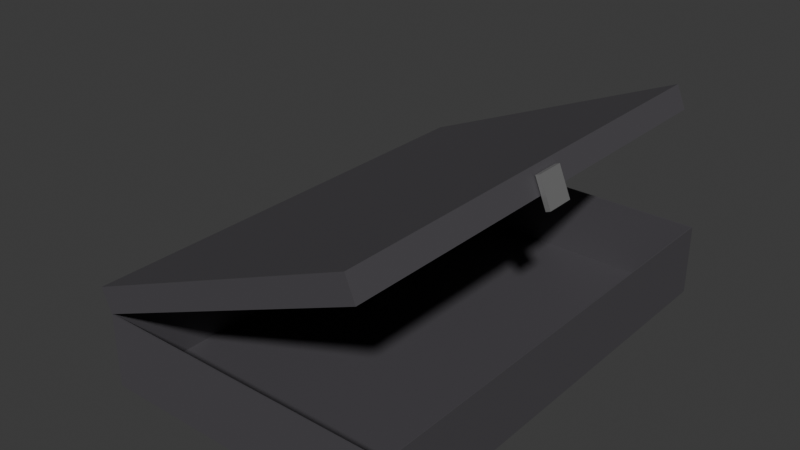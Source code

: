 # Source: Noir_SuitcaseWIP.blend  (saved by Blender 4.5.87; exported with 4.5.12 LTS)
import bpy
from mathutils import Matrix  # noqa: F401  (used for matrix-valued properties, if any)

bpy.ops.wm.read_factory_settings(use_empty=True)
scene = bpy.context.scene
scene.name = 'Scene'

# ---- collections
col_collection = bpy.data.collections.new('Collection'); scene.collection.children.link(col_collection)

# ---- materials (node trees are filled in below, after node groups)
mat_material = bpy.data.materials.new('Material')
mat_material.alpha_threshold = 0.0
mat_material.roughness = 0.5
mat_material.line_color = (0.0, 0.0, 0.0, 1.0)
mat_material_001 = bpy.data.materials.new('Material.001')
mat_material_001.alpha_threshold = 0.0
mat_material_001.roughness = 0.5
mat_material_001.line_color = (0.0, 0.0, 0.0, 1.0)
mat_material_002 = bpy.data.materials.new('Material.002')
mat_material_002.alpha_threshold = 0.0
mat_material_002.roughness = 0.5
mat_material_002.line_color = (0.0, 0.0, 0.0, 1.0)

# ---- material node trees
mat_material.use_nodes = True; mat_material.node_tree.nodes.clear()
_N = mat_material.node_tree.nodes; _L = mat_material.node_tree.links
n0 = _N.new('ShaderNodeOutputMaterial'); n0.name = 'Material Output'; n0.location = (300, 300)
n1 = _N.new('ShaderNodeBsdfPrincipled'); n1.name = 'Principled BSDF'; n1.location = (10, 300)
n1.inputs[0].default_value = (0.07749, 0.07345, 0.08165, 1.0)
n1.inputs[3].default_value = 1.45
_L.new(n1.outputs[0], n0.inputs[0])
n0.is_active_output = True
mat_material_001.use_nodes = True; mat_material_001.node_tree.nodes.clear()
_N = mat_material_001.node_tree.nodes; _L = mat_material_001.node_tree.links
n0 = _N.new('ShaderNodeOutputMaterial'); n0.name = 'Material Output'; n0.location = (300, 300)
n1 = _N.new('ShaderNodeBsdfPrincipled'); n1.name = 'Principled BSDF'; n1.location = (10, 300)
n1.inputs[0].default_value = (0.3505, 0.3505, 0.3505, 1.0)
n1.inputs[1].default_value = 0.619
n1.inputs[3].default_value = 1.45
_L.new(n1.outputs[0], n0.inputs[0])
n0.is_active_output = True
mat_material_002.use_nodes = True; mat_material_002.node_tree.nodes.clear()
_N = mat_material_002.node_tree.nodes; _L = mat_material_002.node_tree.links
n0 = _N.new('ShaderNodeOutputMaterial'); n0.name = 'Material Output'; n0.location = (300, 300)
n1 = _N.new('ShaderNodeBsdfPrincipled'); n1.name = 'Principled BSDF'; n1.location = (10, 300)
n1.inputs[0].default_value = (0.08163, 0.01843, 0.005631, 1.0)
n1.inputs[3].default_value = 1.45
_L.new(n1.outputs[0], n0.inputs[0])
n0.is_active_output = True

# ---- world
world_world = bpy.data.worlds.new('World'); scene.world = world_world
world_world.use_nodes = True; world_world.node_tree.nodes.clear()
_N = world_world.node_tree.nodes; _L = world_world.node_tree.links
n0 = _N.new('ShaderNodeOutputWorld'); n0.name = 'World Output'; n0.location = (300, 300)
n1 = _N.new('ShaderNodeBackground'); n1.name = 'Background'; n1.location = (10, 300)
n1.inputs[0].default_value = (0.05088, 0.05088, 0.05088, 1.0)
_L.new(n1.outputs[0], n0.inputs[0])
n0.is_active_output = True
world_world.color = (0.05088, 0.05088, 0.05088)
world_world.sun_shadow_jitter_overblur = 0.0

# ---- meshes
me_cube = bpy.data.meshes.new('Cube')
me_cube.from_pydata([(1.0, 1.0, 1.0), (1.0, 1.0, -1.0), (1.0, -1.0, 1.0), (1.0, -1.0, -1.0), (-1.0, 1.0, 1.0), (-1.0, 1.0, -1.0), (-1.0, -1.0, 1.0), (-1.0, -1.0, -1.0), (-1.027, 0.7156, 0.6444), (-1.027, 0.5923, 0.6444), (-0.9944, 0.7156, 0.6444), (-0.9944, 0.5923, 0.6444), (-1.027, 0.7156, 1.074), (-0.9944, 0.5923, 1.074), (-1.027, 0.5923, 1.074), (-0.9944, 0.7156, 1.074), (-1.027, -0.5923, 0.6444), (-1.027, -0.7156, 0.6444), (-0.9944, -0.5923, 0.6444), (-0.9944, -0.7156, 0.6444), (-1.027, -0.5923, 1.074), (-0.9944, -0.7156, 1.074), (-1.027, -0.7156, 1.074), (-0.9944, -0.5923, 1.074), (-1.251, 0.3136, 0.007967), (-1.251, 0.3136, 0.3994), (-1.002, 0.3136, 0.007967), (-1.002, 0.3136, 0.3994), (-1.251, 0.2637, 0.007967), (-1.251, 0.2637, 0.3994), (-1.002, 0.2637, 0.007967), (-1.002, 0.2637, 0.3994), (-1.36, -0.3299, 0.007967), (-1.36, -0.3299, 0.3994), (-1.36, 0.3139, 0.007967), (-1.36, 0.3139, 0.3994), (-1.25, -0.3299, 0.007967), (-1.25, -0.3299, 0.3994), (-1.25, 0.3139, 0.007967), (-1.25, 0.3139, 0.3994), (-1.251, -0.2785, 0.007967), (-1.251, -0.2785, 0.3994), (-1.002, -0.2785, 0.007967), (-1.002, -0.2785, 0.3994), (-1.251, -0.3284, 0.007967), (-1.251, -0.3284, 0.3994), (-1.002, -0.3284, 0.007967), (-1.002, -0.3284, 0.3994)], [], [(3, 2, 6, 7), (7, 6, 4, 5), (5, 1, 3, 7), (1, 0, 2, 3), (5, 4, 0, 1), (10, 8, 9, 11), (10, 15, 12, 8), (8, 12, 14, 9), (11, 13, 15, 10), (9, 14, 13, 11), (18, 16, 17, 19), (18, 23, 20, 16), (16, 20, 22, 17), (19, 21, 23, 18), (17, 22, 21, 19), (24, 25, 27, 26), (30, 31, 29, 28), (28, 29, 25, 24), (26, 30, 28, 24), (31, 27, 25, 29), (32, 33, 35, 34), (34, 35, 39, 38), (38, 39, 37, 36), (36, 37, 33, 32), (34, 38, 36, 32), (39, 35, 33, 37), (40, 41, 43, 42), (46, 47, 45, 44), (44, 45, 41, 40), (42, 46, 44, 40), (47, 43, 41, 45)])
me_cube.polygons.foreach_set('material_index', [0, 0, 0, 0, 0, 0, 0, 0, 0, 0, 0, 0, 0, 0, 0, 2, 2, 0, 2, 2, 2, 2, 2, 2, 2, 2, 2, 2, 0, 2, 2])
_uv = me_cube.uv_layers.new(name='UVMap')
_uv.uv.foreach_set('vector', [0.9552, 0.602, 0.9078, 0.602, 0.9078, 0.5858, 0.9552, 0.5858, 0.9552, 0.789, 0.9078, 0.789, 0.9078, 0.7728, 0.9552, 0.7728, 0.9552, 0.6092, 0.9552, 0.6253, 0.9078, 0.6253, 0.9078, 0.6092, 0.9552, 0.6487, 0.9078, 0.6487, 0.9078, 0.6326, 0.9552, 0.6326, 0.9552, 0.6721, 0.9078, 0.6721, 0.9078, 0.6559, 0.9552, 0.6559, 0.9767, 0.9922, 0.9668, 0.9922, 0.9668, 0.9793, 0.9767, 0.9793, 0.9826, 0.8348, 0.9826, 0.8014, 0.99, 0.8014, 0.99, 0.8348, 0.968, 0.3327, 0.968, 0.3218, 0.9771, 0.3218, 0.9771, 0.3327, 0.968, 0.3661, 0.968, 0.3552, 0.9771, 0.3552, 0.9771, 0.3661, 0.967, 0.844, 0.967, 0.8106, 0.9744, 0.8106, 0.9744, 0.844, 0.9553, 0.9921, 0.9453, 0.9921, 0.9453, 0.9792, 0.9553, 0.9792, 0.9748, 0.8923, 0.9748, 0.8589, 0.9822, 0.8589, 0.9822, 0.8923, 0.968, 0.3996, 0.968, 0.3887, 0.9771, 0.3887, 0.9771, 0.3996, 0.968, 0.433, 0.968, 0.4221, 0.9771, 0.4221, 0.9771, 0.433, 0.9513, 0.8937, 0.9513, 0.8603, 0.9587, 0.8603, 0.9587, 0.8937, 0.968, 0.2017, 0.968, 0.1918, 0.9864, 0.1918, 0.9864, 0.2017, 0.968, 0.2342, 0.968, 0.2243, 0.9864, 0.2243, 0.9864, 0.2342, 0.9749, 0.6056, 0.9749, 0.5627, 0.991, 0.5627, 0.991, 0.6056, 0.9615, 0.9272, 0.9508, 0.9272, 0.9508, 0.9089, 0.9615, 0.9089, 0.9752, 0.909, 0.986, 0.909, 0.986, 0.9274, 0.9752, 0.9274, 0.997, 0.05257, 0.968, 0.05257, 0.968, 0.03627, 0.997, 0.03627, 0.968, 0.498, 0.968, 0.4881, 0.9761, 0.4881, 0.9761, 0.498, 0.997, 0.09145, 0.968, 0.09145, 0.968, 0.07515, 0.997, 0.07515, 0.968, 0.4655, 0.968, 0.4556, 0.9761, 0.4556, 0.9761, 0.4655, 0.9761, 0.1303, 0.968, 0.1303, 0.968, 0.114, 0.9761, 0.114, 0.9761, 0.1692, 0.968, 0.1692, 0.968, 0.1529, 0.9761, 0.1529, 0.968, 0.2667, 0.968, 0.2568, 0.9864, 0.2568, 0.9864, 0.2667, 0.968, 0.2992, 0.968, 0.2893, 0.9864, 0.2893, 0.9864, 0.2992, 0.9749, 0.7461, 0.9749, 0.7032, 0.991, 0.7032, 0.991, 0.7461, 0.986, 0.9646, 0.9752, 0.9646, 0.9752, 0.9463, 0.986, 0.9463, 0.9498, 0.9454, 0.9606, 0.9454, 0.9606, 0.9638, 0.9498, 0.9638])
me_cube.materials.append(mat_material)
me_cube.materials.append(mat_material_001)
me_cube.materials.append(mat_material_002)
me_cube.use_mirror_vertex_groups = False
me_cube.update()
me_cube_006 = bpy.data.meshes.new('Cube.006')
me_cube_006.from_pydata([(1.651, -9.479, 1.179), (1.651, -11.48, 1.179), (-0.3492, -9.479, 1.179), (-0.3492, -11.48, 1.179), (1.651, -9.479, 0.1794), (-0.3492, -11.48, 0.1794), (1.651, -11.48, 0.1794), (-0.3492, -9.479, 0.1794), (-123.7, 16.35, 1.637), (-123.7, 16.35, 0.04), (-123.7, -16.09, 1.637), (-123.7, -16.09, 0.04), (-0.0007373, 16.35, 1.637), (-0.0007373, 16.35, 0.04), (-0.0007373, -16.09, 1.637), (-0.0007373, -16.09, 0.04), (1.651, 11.74, 1.179), (1.651, 9.739, 1.179), (-0.3492, 11.74, 1.179), (-0.3492, 9.739, 1.179), (1.651, 11.74, 0.1794), (-0.3492, 9.739, 0.1794), (1.651, 9.739, 0.1794), (-0.3492, 11.74, 0.1794), (-124.3, 1.13, 1.179), (-124.3, 1.13, -0.8206), (-124.3, -0.8704, 1.179), (-124.3, -0.8704, -0.8206), (-126.3, 1.13, 1.179), (-126.3, 1.13, -0.8206), (-126.3, -0.8704, 1.179), (-126.3, -0.8704, -0.8206)], [], [(0, 2, 3, 1), (6, 1, 3, 5), (5, 3, 2, 7), (4, 0, 1, 6), (7, 2, 0, 4), (8, 12, 14, 10), (11, 10, 14, 15), (15, 14, 12, 13), (9, 8, 10, 11), (13, 12, 8, 9), (16, 18, 19, 17), (22, 17, 19, 21), (21, 19, 18, 23), (20, 16, 17, 22), (23, 18, 16, 20), (24, 28, 30, 26), (27, 26, 30, 31), (31, 30, 28, 29), (29, 25, 27, 31), (25, 24, 26, 27), (29, 28, 24, 25)])
me_cube_006.polygons.foreach_set('material_index', [1, 1, 0, 1, 1, 0, 0, 0, 0, 0, 1, 1, 0, 1, 1, 1, 1, 1, 1, 1, 1])
_uv = me_cube_006.uv_layers.new(name='UVMap')
_uv.uv.foreach_set('vector', [0.9552, 0.7962, 0.9552, 0.8124, 0.9078, 0.8124, 0.9078, 0.7962, 0.9315, 0.8591, 0.9078, 0.8591, 0.9078, 0.843, 0.9315, 0.843, 0.9315, 0.8825, 0.9078, 0.8825, 0.9078, 0.8663, 0.9315, 0.8663, 0.9315, 0.9059, 0.9078, 0.9059, 0.9078, 0.8897, 0.9315, 0.8897, 0.9315, 0.9293, 0.9078, 0.9293, 0.9078, 0.9131, 0.9315, 0.9131, 0.7687, 7.41e-08, 0.7687, 1.0, 0.0, 1.0, 2.213e-07, 5.441e-08, 0.8867, 1.0, 0.8488, 1.0, 0.8488, 0.0, 0.8867, 9.38e-10, 0.9456, 0.2623, 0.9078, 0.2623, 0.9078, 1.595e-08, 0.9456, 1.688e-08, 0.9456, 0.5318, 0.9078, 0.5318, 0.9078, 0.2695, 0.9456, 0.2695, 0.8277, 1.0, 0.7899, 1.0, 0.7899, 7.457e-08, 0.8277, 7.575e-08, 0.9552, 0.6793, 0.9552, 0.6955, 0.9078, 0.6955, 0.9078, 0.6793, 0.9315, 0.9526, 0.9078, 0.9526, 0.9078, 0.9365, 0.9315, 0.9365, 0.9315, 0.976, 0.9078, 0.976, 0.9078, 0.9598, 0.9315, 0.9598, 0.9315, 0.9994, 0.9078, 0.9994, 0.9078, 0.9832, 0.9315, 0.9832, 1.0, 0.01617, 0.9763, 0.01617, 0.9763, 2.744e-08, 1.0, 2.814e-08, 0.9552, 0.7027, 0.9552, 0.7189, 0.9078, 0.7189, 0.9078, 0.7027, 0.9552, 0.8357, 0.9078, 0.8357, 0.9078, 0.8196, 0.9552, 0.8196, 0.9552, 0.5552, 0.9078, 0.5552, 0.9078, 0.539, 0.9552, 0.539, 0.9552, 0.7261, 0.9552, 0.7422, 0.9078, 0.7422, 0.9078, 0.7261, 0.9552, 0.5786, 0.9078, 0.5786, 0.9078, 0.5624, 0.9552, 0.5624, 0.9552, 0.7656, 0.9078, 0.7656, 0.9078, 0.7494, 0.9552, 0.7494])
me_cube_006.materials.append(mat_material)
me_cube_006.materials.append(mat_material_001)
me_cube_006.use_mirror_vertex_groups = False
me_cube_006.update()

# ---- objects
ob_suitcase = bpy.data.objects.new('Suitcase', me_cube)
ob_suitcaselid = bpy.data.objects.new('SuitcaseLid', me_cube_006)

# ---- transforms, parenting, visibility, modifiers, constraints
ob_suitcase.location = (0.03885, -0.005669, 0.06831)
ob_suitcase.scale = (0.2869, 0.4387, 0.06869)
ob_suitcase.lock_rotations_4d = False
ob_suitcase.empty_display_type = 'ARROWS'
ob_suitcase.lineart.crease_threshold = 0.0
_m = ob_suitcase.modifiers.new('Solidify', 'SOLIDIFY')
ob_suitcaselid.location = (-0.248, -0.009174, 0.1368)
ob_suitcaselid.rotation_euler = (0.0, -0.394, 0.0)
ob_suitcaselid.scale = (-0.004639, 0.02704, 0.02949)
ob_suitcaselid.lock_rotations_4d = False
ob_suitcaselid.empty_display_type = 'ARROWS'
ob_suitcaselid.lineart.crease_threshold = 0.0
_m = ob_suitcaselid.modifiers.new('Solidify', 'SOLIDIFY')

# ---- collection membership
col_collection.objects.link(ob_suitcase)
col_collection.objects.link(ob_suitcaselid)

# ---- scene / render settings (as saved in the file)
scene.frame_start = 1; scene.frame_end = 250; scene.frame_set(1)
scene.render.engine = 'BLENDER_EEVEE_NEXT'
bpy.context.view_layer.update()

# ---- added for rendering (the .blend has no active camera and no usable light): camera, sun
cam_auto = bpy.data.cameras.new('AutoCamera')
cam_auto.lens = 50.0
cam_auto.sensor_width = 36.0
cam_auto.clip_end = 1000.0
ob_auto_camera = bpy.data.objects.new('AutoCamera', cam_auto)
scene.collection.objects.link(ob_auto_camera)
ob_auto_camera.location = (1.07981, -1.31682, 1.07715)
ob_auto_camera.rotation_euler = (1.09748, -7.21219e-08, 0.694738)
scene.camera = ob_auto_camera
light_auto_sun = bpy.data.lights.new('AutoSun', 'SUN')
light_auto_sun.energy = 3.0
light_auto_sun.angle = 0.0523599
ob_auto_sun = bpy.data.objects.new('AutoSun', light_auto_sun)
scene.collection.objects.link(ob_auto_sun)
ob_auto_sun.rotation_euler = (0.872665, 0.174533, 0.523599)
bpy.context.view_layer.update()
